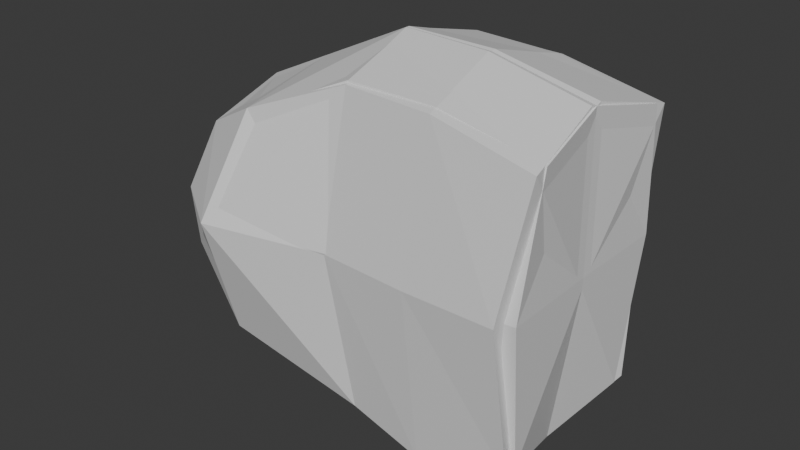 # Source: OSO.blend  (saved by Blender 4.2.66; exported with 4.5.12 LTS)
import bpy
from mathutils import Matrix  # noqa: F401  (used for matrix-valued properties, if any)

bpy.ops.wm.read_factory_settings(use_empty=True)
scene = bpy.context.scene
scene.name = 'Scene'

# ---- collections
col_collection = bpy.data.collections.new('Collection'); scene.collection.children.link(col_collection)

# ---- materials (node trees are filled in below, after node groups)
mat_material = bpy.data.materials.new('Material')
mat_material.alpha_threshold = 0.0
mat_material.use_transparent_shadow = False
mat_material.roughness = 0.5
mat_material.line_color = (0.0, 0.0, 0.0, 1.0)

# ---- material node trees
mat_material.use_nodes = True; mat_material.node_tree.nodes.clear()
_N = mat_material.node_tree.nodes; _L = mat_material.node_tree.links
n0 = _N.new('ShaderNodeOutputMaterial'); n0.name = 'Material Output'; n0.location = (300, 300)
n1 = _N.new('ShaderNodeBsdfPrincipled'); n1.name = 'Principled BSDF'; n1.location = (10, 300)
n1.inputs[3].default_value = 1.45
_L.new(n1.outputs[0], n0.inputs[0])
n0.is_active_output = True

# ---- world
world_world = bpy.data.worlds.new('World'); scene.world = world_world
world_world.use_nodes = True; world_world.node_tree.nodes.clear()
_N = world_world.node_tree.nodes; _L = world_world.node_tree.links
n0 = _N.new('ShaderNodeOutputWorld'); n0.name = 'World Output'; n0.location = (300, 300)
n1 = _N.new('ShaderNodeBackground'); n1.name = 'Background'; n1.location = (10, 300)
n1.inputs[0].default_value = (0.05088, 0.05088, 0.05088, 1.0)
_L.new(n1.outputs[0], n0.inputs[0])
n0.is_active_output = True
world_world.color = (0.05088, 0.05088, 0.05088)
world_world.sun_shadow_jitter_overblur = 0.0

# ---- meshes
me_cube = bpy.data.meshes.new('Cube')
me_cube.from_pydata([(-0.3122, 0.3281, 0.7271), (-0.3015, 0.3281, -0.6373), (-0.3122, -0.3409, 0.7141), (-0.3015, -0.3409, -0.6373), (-1.015, 0.3281, 0.394), (-1.171, 0.3281, -0.1784), (-1.008, -0.3409, 0.4036), (-1.169, -0.3409, -0.1898), (-1.279, -0.006418, -0.2993), (-0.8725, 0.4014, -0.4439), (-0.3114, 0.4014, 0.06513), (-1.099, -0.4143, 0.1206), (-0.3634, -0.4143, 0.06513), (-1.097, 0.4014, 0.1206), (-0.7312, -0.4143, 0.5496), (-0.356, -0.006418, 0.8207), (-0.8664, -0.4143, -0.4469), (-1.052, -0.006418, 0.4891), (-0.7366, 0.4014, 0.5371), (-0.3935, -0.006418, -0.7529), (-0.7582, -0.006418, 0.6291), (-0.8388, -0.5681, 0.1076), (-1.222, -0.006418, 0.1285), (-0.9086, -0.006418, -0.5264), (0.4947, 0.3094, 0.6235), (-0.8388, 0.5553, 0.1076), (0.06567, 0.3187, 0.7172), (0.02511, 0.3187, -0.7221), (0.06567, -0.3503, 0.7042), (0.02511, -0.3503, -0.7221), (0.06645, 0.392, 0.05526), (0.01446, -0.4236, 0.05526), (0.02182, -0.0158, 0.8108), (-0.06688, -0.0158, -0.8377), (0.4423, 0.3094, -0.5872), (0.4947, -0.3597, 0.6105), (0.4423, -0.3597, -0.5872), (0.4678, 0.3827, 0.06402), (0.4159, -0.433, 0.06402), (0.4508, -0.02516, 0.717), (0.3503, -0.02516, -0.7027), (0.4563, -0.02516, 0.05801)], [], [(0, 18, 20, 15), (18, 4, 17, 20), (20, 17, 6, 14), (15, 20, 14, 2), (3, 12, 21, 16), (12, 2, 14, 21), (21, 14, 6, 11), (16, 21, 11, 7), (7, 11, 22, 8), (11, 6, 17, 22), (22, 17, 4, 13), (8, 22, 13, 5), (5, 9, 23, 8), (9, 1, 19, 23), (23, 19, 3, 16), (8, 23, 16, 7), (3, 19, 33, 29), (10, 0, 26, 30), (15, 2, 28, 32), (2, 12, 31, 28), (5, 13, 25, 9), (13, 4, 18, 25), (25, 18, 0, 10), (9, 25, 10, 1), (33, 27, 34, 40), (30, 26, 24, 37), (28, 31, 38, 35), (26, 32, 39, 24), (12, 3, 29, 31), (1, 10, 30, 27), (0, 15, 32, 26), (19, 1, 27, 33), (34, 37, 41, 40), (37, 24, 39, 41), (41, 39, 35, 38), (40, 41, 38, 36), (32, 28, 35, 39), (31, 29, 36, 38), (27, 30, 37, 34), (29, 33, 40, 36)])
_uv = me_cube.uv_layers.new(name='UVMap')
_uv.uv.foreach_set('vector', [0.625, 0.5, 0.75, 0.5, 0.75, 0.625, 0.625, 0.625, 0.75, 0.5, 0.875, 0.5, 0.875, 0.625, 0.75, 0.625, 0.75, 0.625, 0.875, 0.625, 0.875, 0.75, 0.75, 0.75, 0.625, 0.625, 0.75, 0.625, 0.75, 0.75, 0.625, 0.75, 0.375, 0.75, 0.5, 0.75, 0.5, 0.875, 0.375, 0.875, 0.5, 0.75, 0.625, 0.75, 0.625, 0.875, 0.5, 0.875, 0.5, 0.875, 0.625, 0.875, 0.625, 1.0, 0.5, 1.0, 0.375, 0.875, 0.5, 0.875, 0.5, 1.0, 0.375, 1.0, 0.375, 0.0, 0.5, 0.0, 0.5, 0.125, 0.375, 0.125, 0.5, 0.0, 0.625, 0.0, 0.625, 0.125, 0.5, 0.125, 0.5, 0.125, 0.625, 0.125, 0.625, 0.25, 0.5, 0.25, 0.375, 0.125, 0.5, 0.125, 0.5, 0.25, 0.375, 0.25, 0.125, 0.5, 0.25, 0.5, 0.25, 0.625, 0.125, 0.625, 0.25, 0.5, 0.375, 0.5, 0.375, 0.625, 0.25, 0.625, 0.25, 0.625, 0.375, 0.625, 0.375, 0.75, 0.25, 0.75, 0.125, 0.625, 0.25, 0.625, 0.25, 0.75, 0.125, 0.75, 0.375, 0.75, 0.375, 0.625, 0.375, 0.625, 0.375, 0.75, 0.5, 0.5, 0.625, 0.5, 0.625, 0.5, 0.5, 0.5, 0.625, 0.625, 0.625, 0.75, 0.625, 0.75, 0.625, 0.625, 0.625, 0.75, 0.5, 0.75, 0.5, 0.75, 0.625, 0.75, 0.375, 0.25, 0.5, 0.25, 0.5, 0.375, 0.375, 0.375, 0.5, 0.25, 0.625, 0.25, 0.625, 0.375, 0.5, 0.375, 0.5, 0.375, 0.625, 0.375, 0.625, 0.5, 0.5, 0.5, 0.375, 0.375, 0.5, 0.375, 0.5, 0.5, 0.375, 0.5, 0.375, 0.625, 0.375, 0.5, 0.375, 0.5, 0.375, 0.625, 0.5, 0.5, 0.625, 0.5, 0.625, 0.5, 0.5, 0.5, 0.625, 0.75, 0.5, 0.75, 0.5, 0.75, 0.625, 0.75, 0.625, 0.5, 0.625, 0.625, 0.625, 0.625, 0.625, 0.5, 0.5, 0.75, 0.375, 0.75, 0.375, 0.75, 0.5, 0.75, 0.375, 0.5, 0.5, 0.5, 0.5, 0.5, 0.375, 0.5, 0.625, 0.5, 0.625, 0.625, 0.625, 0.625, 0.625, 0.5, 0.375, 0.625, 0.375, 0.5, 0.375, 0.5, 0.375, 0.625, 0.375, 0.5, 0.5, 0.5, 0.5, 0.625, 0.375, 0.625, 0.5, 0.5, 0.625, 0.5, 0.625, 0.625, 0.5, 0.625, 0.5, 0.625, 0.625, 0.625, 0.625, 0.75, 0.5, 0.75, 0.375, 0.625, 0.5, 0.625, 0.5, 0.75, 0.375, 0.75, 0.625, 0.625, 0.625, 0.75, 0.625, 0.75, 0.625, 0.625, 0.5, 0.75, 0.375, 0.75, 0.375, 0.75, 0.5, 0.75, 0.375, 0.5, 0.5, 0.5, 0.5, 0.5, 0.375, 0.5, 0.375, 0.75, 0.375, 0.625, 0.375, 0.625, 0.375, 0.75])
me_cube.materials.append(mat_material)
me_cube.use_mirror_vertex_groups = False
me_cube.update()

# ---- objects
ob_cube = bpy.data.objects.new('Cube', me_cube)
ob_empty = bpy.data.objects.new('Empty', None)
ob_empty_001 = bpy.data.objects.new('Empty.001', None)

# ---- transforms, parenting, visibility, modifiers, constraints
ob_cube.location = (-0.5241, -1.102e-08, 0.1823)
ob_cube.scale = (0.8768, 1.0, 0.8768)
ob_cube.lock_rotations_4d = False
ob_cube.empty_display_type = 'ARROWS'
ob_cube.lineart.crease_threshold = 0.0
_m = ob_cube.modifiers.new('Mirror', 'MIRROR')
_m.use_axis = (False, True, False)
ob_empty.location = (0.0, 0.0, 0.0)
ob_empty.rotation_euler = (1.571, -0.0, -0.0)
ob_empty.empty_display_type = 'IMAGE'
ob_empty.empty_display_size = 5.0
ob_empty.use_empty_image_alpha = True
ob_empty.color = (1.0, 1.0, 1.0, 0.5505)
ob_empty_001.location = (0.1367, -0.008122, 0.3992)
ob_empty_001.rotation_euler = (1.571, 0.0, 3.142)
ob_empty_001.scale = (0.7857, 0.5728, 0.7857)
ob_empty_001.empty_display_type = 'IMAGE'
ob_empty_001.empty_display_size = 2.946
ob_empty_001.empty_image_offset = (-0.1413, -0.6011)
ob_empty_001.use_empty_image_alpha = True
ob_empty_001.color = (1.0, 1.0, 1.0, 0.7798)

# ---- collection membership
col_collection.objects.link(ob_cube)
col_collection.objects.link(ob_empty)
col_collection.objects.link(ob_empty_001)

# ---- scene / render settings (as saved in the file)
scene.frame_start = 1; scene.frame_end = 250; scene.frame_set(1)
scene.render.engine = 'BLENDER_EEVEE_NEXT'
bpy.context.view_layer.update()

# ---- added for rendering (the .blend has no active camera and no usable light): camera, sun
cam_auto = bpy.data.cameras.new('AutoCamera')
cam_auto.lens = 50.0
cam_auto.sensor_width = 36.0
cam_auto.clip_end = 1000.0
ob_auto_camera = bpy.data.objects.new('AutoCamera', cam_auto)
scene.collection.objects.link(ob_auto_camera)
ob_auto_camera.location = (1.36475, -2.6793, 1.96105)
ob_auto_camera.rotation_euler = (1.09748, -7.21219e-08, 0.694738)
scene.camera = ob_auto_camera
light_auto_sun = bpy.data.lights.new('AutoSun', 'SUN')
light_auto_sun.energy = 3.0
light_auto_sun.angle = 0.0523599
ob_auto_sun = bpy.data.objects.new('AutoSun', light_auto_sun)
scene.collection.objects.link(ob_auto_sun)
ob_auto_sun.rotation_euler = (0.872665, 0.174533, 0.523599)
bpy.context.view_layer.update()
